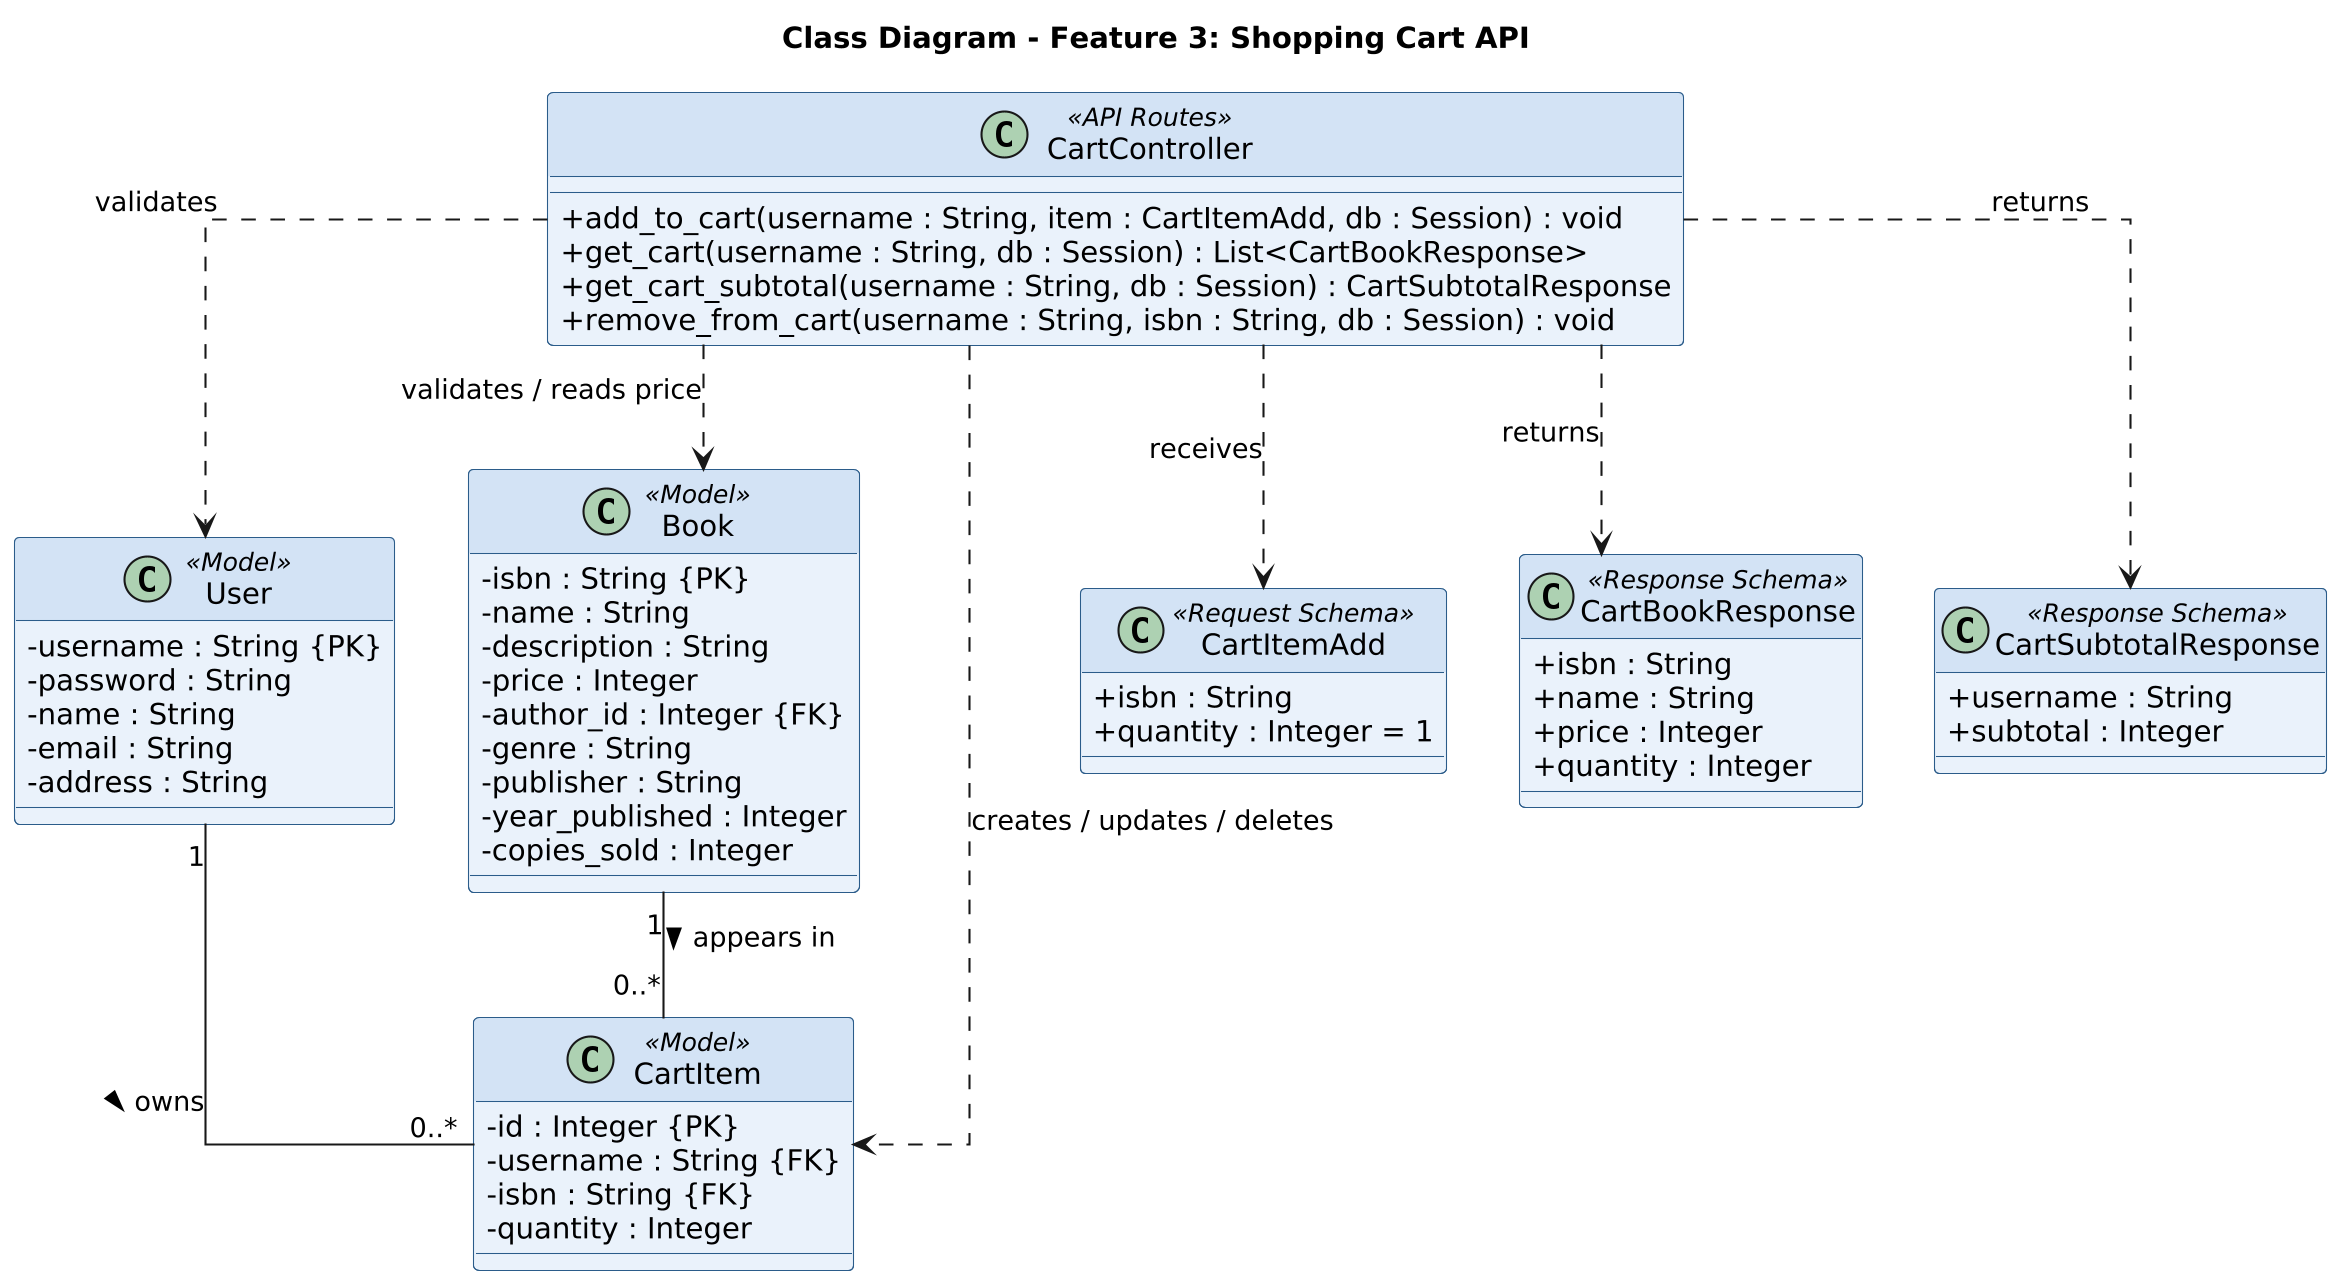

The diagram above was rendered by PlantUML. Its source (embedded in the PNG):
@startuml classes_shopping-cart
title Class Diagram - Feature 3: Shopping Cart API
skinparam dpi 200
skinparam shadowing false
skinparam defaultFontName Arial
skinparam classAttributeIconSize 0
skinparam class {
  BackgroundColor #EAF2FB
  BorderColor #2B5C8A
  HeaderBackgroundColor #D3E3F5
}
skinparam linetype ortho

class User <<Model>> {
  - username : String {PK}
  - password : String
  - name : String
  - email : String
  - address : String
}

class Book <<Model>> {
  - isbn : String {PK}
  - name : String
  - description : String
  - price : Integer
  - author_id : Integer {FK}
  - genre : String
  - publisher : String
  - year_published : Integer
  - copies_sold : Integer
}

class CartItem <<Model>> {
  - id : Integer {PK}
  - username : String {FK}
  - isbn : String {FK}
  - quantity : Integer
}

class CartController <<API Routes>> {
  + add_to_cart(username : String, item : CartItemAdd, db : Session) : void
  + get_cart(username : String, db : Session) : List<CartBookResponse>
  + get_cart_subtotal(username : String, db : Session) : CartSubtotalResponse
  + remove_from_cart(username : String, isbn : String, db : Session) : void
}

class CartItemAdd <<Request Schema>> {
  + isbn : String
  + quantity : Integer = 1
}

class CartBookResponse <<Response Schema>> {
  + isbn : String
  + name : String
  + price : Integer
  + quantity : Integer
}

class CartSubtotalResponse <<Response Schema>> {
  + username : String
  + subtotal : Integer
}

User "1" -- "0..*" CartItem : owns >
Book "1" -- "0..*" CartItem : appears in >

CartController ..> CartItem : creates / updates / deletes
CartController ..> User : validates
CartController ..> Book : validates / reads price
CartController ..> CartItemAdd : receives
CartController ..> CartBookResponse : returns
CartController ..> CartSubtotalResponse : returns
@enduml